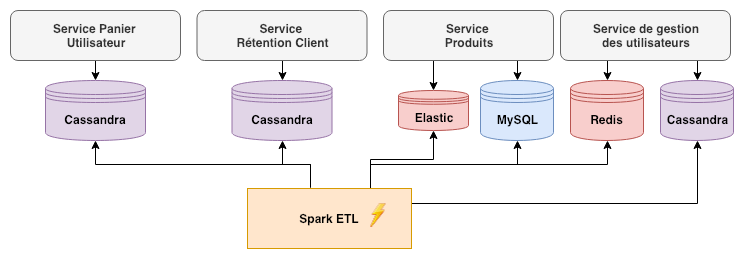

The diagram above was exported from draw.io. Its source (the exported page's mxGraphModel, read from the mxfile embedded in the PNG):
<mxGraphModel dx="758" dy="537" grid="1" gridSize="10" guides="1" tooltips="1" connect="1" arrows="1" fold="1" page="1" pageScale="1" pageWidth="827" pageHeight="1169" math="0" shadow="0">
  <root>
    <mxCell id="0" />
    <mxCell id="1" parent="0" />
    <mxCell id="rjSbTzbOE7ROvHq8VbMv-13" style="edgeStyle=orthogonalEdgeStyle;rounded=0;orthogonalLoop=1;jettySize=auto;html=1;exitX=0.5;exitY=1;exitDx=0;exitDy=0;entryX=0.5;entryY=0;entryDx=0;entryDy=0;" edge="1" parent="1" source="rjSbTzbOE7ROvHq8VbMv-2" target="rjSbTzbOE7ROvHq8VbMv-12">
      <mxGeometry relative="1" as="geometry" />
    </mxCell>
    <mxCell id="rjSbTzbOE7ROvHq8VbMv-2" value="Service Panier&amp;nbsp;&lt;br&gt;Utilisateur&lt;br&gt;" style="rounded=1;whiteSpace=wrap;html=1;fillColor=#f5f5f5;strokeColor=#666666;fontColor=#333333;fontStyle=1" vertex="1" parent="1">
      <mxGeometry x="40" y="120" width="170" height="50" as="geometry" />
    </mxCell>
    <mxCell id="rjSbTzbOE7ROvHq8VbMv-15" style="edgeStyle=orthogonalEdgeStyle;rounded=0;orthogonalLoop=1;jettySize=auto;html=1;exitX=0.5;exitY=1;exitDx=0;exitDy=0;entryX=0.5;entryY=0;entryDx=0;entryDy=0;" edge="1" parent="1" source="rjSbTzbOE7ROvHq8VbMv-3" target="rjSbTzbOE7ROvHq8VbMv-14">
      <mxGeometry relative="1" as="geometry" />
    </mxCell>
    <mxCell id="rjSbTzbOE7ROvHq8VbMv-3" value="Service&amp;nbsp;&lt;br&gt;Rétention Client&lt;br&gt;" style="rounded=1;whiteSpace=wrap;html=1;fillColor=#f5f5f5;strokeColor=#666666;fontColor=#333333;fontStyle=1" vertex="1" parent="1">
      <mxGeometry x="226.5" y="120" width="170" height="50" as="geometry" />
    </mxCell>
    <mxCell id="rjSbTzbOE7ROvHq8VbMv-22" style="edgeStyle=orthogonalEdgeStyle;rounded=0;orthogonalLoop=1;jettySize=auto;html=1;exitX=0.25;exitY=1;exitDx=0;exitDy=0;entryX=0.5;entryY=0;entryDx=0;entryDy=0;" edge="1" parent="1" source="rjSbTzbOE7ROvHq8VbMv-4" target="rjSbTzbOE7ROvHq8VbMv-20">
      <mxGeometry relative="1" as="geometry" />
    </mxCell>
    <mxCell id="rjSbTzbOE7ROvHq8VbMv-23" style="edgeStyle=orthogonalEdgeStyle;rounded=0;orthogonalLoop=1;jettySize=auto;html=1;exitX=0.75;exitY=1;exitDx=0;exitDy=0;entryX=0.5;entryY=0;entryDx=0;entryDy=0;" edge="1" parent="1" source="rjSbTzbOE7ROvHq8VbMv-4" target="rjSbTzbOE7ROvHq8VbMv-21">
      <mxGeometry relative="1" as="geometry" />
    </mxCell>
    <mxCell id="rjSbTzbOE7ROvHq8VbMv-4" value="Service de gestion&lt;br&gt;des utilisateurs&lt;br&gt;" style="rounded=1;whiteSpace=wrap;html=1;fillColor=#f5f5f5;strokeColor=#666666;fontColor=#333333;fontStyle=1" vertex="1" parent="1">
      <mxGeometry x="590" y="120" width="170" height="50" as="geometry" />
    </mxCell>
    <mxCell id="rjSbTzbOE7ROvHq8VbMv-18" style="edgeStyle=orthogonalEdgeStyle;rounded=0;orthogonalLoop=1;jettySize=auto;html=1;exitX=0.25;exitY=1;exitDx=0;exitDy=0;entryX=0.5;entryY=0;entryDx=0;entryDy=0;" edge="1" parent="1" source="rjSbTzbOE7ROvHq8VbMv-5" target="rjSbTzbOE7ROvHq8VbMv-16">
      <mxGeometry relative="1" as="geometry" />
    </mxCell>
    <mxCell id="rjSbTzbOE7ROvHq8VbMv-19" style="edgeStyle=orthogonalEdgeStyle;rounded=0;orthogonalLoop=1;jettySize=auto;html=1;exitX=0.75;exitY=1;exitDx=0;exitDy=0;entryX=0.5;entryY=0;entryDx=0;entryDy=0;" edge="1" parent="1" source="rjSbTzbOE7ROvHq8VbMv-5" target="rjSbTzbOE7ROvHq8VbMv-17">
      <mxGeometry relative="1" as="geometry" />
    </mxCell>
    <mxCell id="rjSbTzbOE7ROvHq8VbMv-5" value="Service&amp;nbsp;&lt;br&gt;Produits&lt;br&gt;" style="rounded=1;whiteSpace=wrap;html=1;fillColor=#f5f5f5;strokeColor=#666666;fontColor=#333333;fontStyle=1" vertex="1" parent="1">
      <mxGeometry x="413" y="120" width="170" height="50" as="geometry" />
    </mxCell>
    <mxCell id="rjSbTzbOE7ROvHq8VbMv-12" value="Cassandra" style="shape=datastore;whiteSpace=wrap;html=1;fillColor=#e1d5e7;strokeColor=#9673a6;fontStyle=1" vertex="1" parent="1">
      <mxGeometry x="75" y="190" width="100" height="60" as="geometry" />
    </mxCell>
    <mxCell id="rjSbTzbOE7ROvHq8VbMv-14" value="Cassandra" style="shape=datastore;whiteSpace=wrap;html=1;fillColor=#e1d5e7;strokeColor=#9673a6;fontStyle=1" vertex="1" parent="1">
      <mxGeometry x="261.5" y="190" width="100" height="60" as="geometry" />
    </mxCell>
    <mxCell id="rjSbTzbOE7ROvHq8VbMv-16" value="Elastic" style="shape=datastore;whiteSpace=wrap;html=1;fillColor=#f8cecc;strokeColor=#b85450;fontStyle=1" vertex="1" parent="1">
      <mxGeometry x="428" y="200" width="70" height="40" as="geometry" />
    </mxCell>
    <mxCell id="rjSbTzbOE7ROvHq8VbMv-17" value="MySQL" style="shape=datastore;whiteSpace=wrap;html=1;fillColor=#dae8fc;strokeColor=#6c8ebf;fontStyle=1" vertex="1" parent="1">
      <mxGeometry x="510" y="190" width="73" height="60" as="geometry" />
    </mxCell>
    <mxCell id="rjSbTzbOE7ROvHq8VbMv-20" value="Redis" style="shape=datastore;whiteSpace=wrap;html=1;fillColor=#f8cecc;strokeColor=#b85450;fontStyle=1" vertex="1" parent="1">
      <mxGeometry x="600" y="190" width="73" height="60" as="geometry" />
    </mxCell>
    <mxCell id="rjSbTzbOE7ROvHq8VbMv-21" value="Cassandra" style="shape=datastore;whiteSpace=wrap;html=1;fillColor=#e1d5e7;strokeColor=#9673a6;fontStyle=1" vertex="1" parent="1">
      <mxGeometry x="690" y="190" width="73" height="60" as="geometry" />
    </mxCell>
    <mxCell id="rjSbTzbOE7ROvHq8VbMv-26" style="edgeStyle=orthogonalEdgeStyle;rounded=0;orthogonalLoop=1;jettySize=auto;html=1;exitX=0.384;exitY=-0.017;exitDx=0;exitDy=0;entryX=0.5;entryY=1;entryDx=0;entryDy=0;exitPerimeter=0;" edge="1" parent="1" source="rjSbTzbOE7ROvHq8VbMv-24" target="rjSbTzbOE7ROvHq8VbMv-12">
      <mxGeometry relative="1" as="geometry" />
    </mxCell>
    <mxCell id="rjSbTzbOE7ROvHq8VbMv-27" style="edgeStyle=orthogonalEdgeStyle;rounded=0;orthogonalLoop=1;jettySize=auto;html=1;exitX=0.384;exitY=-0.017;exitDx=0;exitDy=0;entryX=0.5;entryY=1;entryDx=0;entryDy=0;exitPerimeter=0;" edge="1" parent="1" source="rjSbTzbOE7ROvHq8VbMv-24" target="rjSbTzbOE7ROvHq8VbMv-14">
      <mxGeometry relative="1" as="geometry" />
    </mxCell>
    <mxCell id="rjSbTzbOE7ROvHq8VbMv-28" style="edgeStyle=orthogonalEdgeStyle;rounded=0;orthogonalLoop=1;jettySize=auto;html=1;exitX=0.75;exitY=0;exitDx=0;exitDy=0;entryX=0.5;entryY=1;entryDx=0;entryDy=0;" edge="1" parent="1" source="rjSbTzbOE7ROvHq8VbMv-24" target="rjSbTzbOE7ROvHq8VbMv-16">
      <mxGeometry relative="1" as="geometry" />
    </mxCell>
    <mxCell id="rjSbTzbOE7ROvHq8VbMv-29" style="edgeStyle=orthogonalEdgeStyle;rounded=0;orthogonalLoop=1;jettySize=auto;html=1;exitX=0.75;exitY=0;exitDx=0;exitDy=0;entryX=0.5;entryY=1;entryDx=0;entryDy=0;" edge="1" parent="1" source="rjSbTzbOE7ROvHq8VbMv-24" target="rjSbTzbOE7ROvHq8VbMv-17">
      <mxGeometry relative="1" as="geometry" />
    </mxCell>
    <mxCell id="rjSbTzbOE7ROvHq8VbMv-30" style="edgeStyle=orthogonalEdgeStyle;rounded=0;orthogonalLoop=1;jettySize=auto;html=1;exitX=0.75;exitY=0;exitDx=0;exitDy=0;entryX=0.5;entryY=1;entryDx=0;entryDy=0;" edge="1" parent="1" source="rjSbTzbOE7ROvHq8VbMv-24" target="rjSbTzbOE7ROvHq8VbMv-20">
      <mxGeometry relative="1" as="geometry" />
    </mxCell>
    <mxCell id="rjSbTzbOE7ROvHq8VbMv-31" style="edgeStyle=orthogonalEdgeStyle;rounded=0;orthogonalLoop=1;jettySize=auto;html=1;exitX=1;exitY=0.25;exitDx=0;exitDy=0;entryX=0.5;entryY=1;entryDx=0;entryDy=0;" edge="1" parent="1" source="rjSbTzbOE7ROvHq8VbMv-24" target="rjSbTzbOE7ROvHq8VbMv-21">
      <mxGeometry relative="1" as="geometry" />
    </mxCell>
    <mxCell id="rjSbTzbOE7ROvHq8VbMv-24" value="Spark ETL" style="rounded=0;whiteSpace=wrap;html=1;fillColor=#ffe6cc;strokeColor=#d79b00;fontStyle=1" vertex="1" parent="1">
      <mxGeometry x="277" y="298" width="164" height="60" as="geometry" />
    </mxCell>
    <mxCell id="rjSbTzbOE7ROvHq8VbMv-25" value="" style="shape=image;html=1;verticalAlign=top;verticalLabelPosition=bottom;labelBackgroundColor=#ffffff;imageAspect=0;aspect=fixed;image=https://cdn3.iconfinder.com/data/icons/freeapplication/png/24x24/Lightning.png" vertex="1" parent="1">
      <mxGeometry x="396.5" y="313" width="24" height="24" as="geometry" />
    </mxCell>
  </root>
</mxGraphModel>